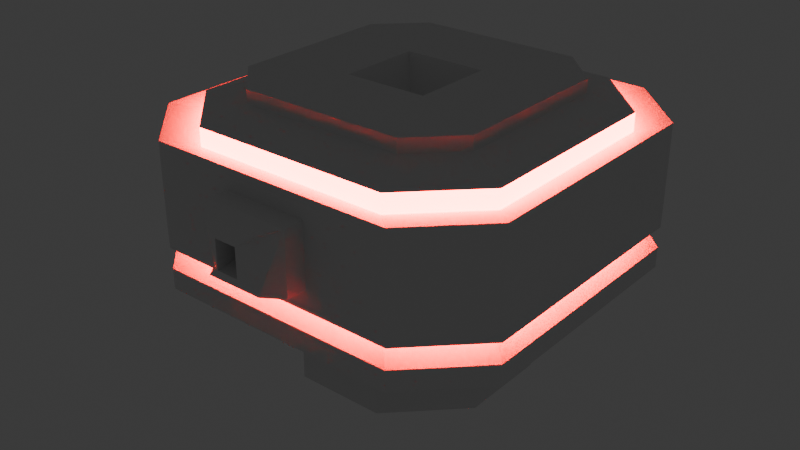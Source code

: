 # Source: collector.blend  (saved by Blender 4.0.36; exported with 4.5.12 LTS)
import bpy
from mathutils import Matrix  # noqa: F401  (used for matrix-valued properties, if any)

bpy.ops.wm.read_factory_settings(use_empty=True)
scene = bpy.context.scene
scene.name = 'Scene'

# ---- collections
col_collection = bpy.data.collections.new('Collection'); scene.collection.children.link(col_collection)

# ---- materials (node trees are filled in below, after node groups)
mat_material_001 = bpy.data.materials.new('Material.001')
mat_material_001.use_transparent_shadow = False
mat_material_002 = bpy.data.materials.new('Material.002')
mat_material_002.use_transparent_shadow = False

# ---- material node trees
mat_material_001.use_nodes = True; mat_material_001.node_tree.nodes.clear()
_N = mat_material_001.node_tree.nodes; _L = mat_material_001.node_tree.links
n0 = _N.new('ShaderNodeBsdfPrincipled'); n0.name = 'Principled BSDF'; n0.location = (10, 300)
n0.inputs[0].default_value = (0.8, 0.001961, 0.0, 1.0)
n0.inputs[3].default_value = 1.45
n0.inputs[27].default_value = (1.0, 0.0, 0.0, 1.0)
n0.inputs[28].default_value = 50.0
n1 = _N.new('ShaderNodeOutputMaterial'); n1.name = 'Material Output'; n1.location = (300, 300)
_L.new(n0.outputs[0], n1.inputs[0])
n1.is_active_output = True
mat_material_002.use_nodes = True; mat_material_002.node_tree.nodes.clear()
_N = mat_material_002.node_tree.nodes; _L = mat_material_002.node_tree.links
n0 = _N.new('ShaderNodeBsdfPrincipled'); n0.name = 'Principled BSDF'; n0.location = (10, 300)
n0.inputs[3].default_value = 1.45
n1 = _N.new('ShaderNodeOutputMaterial'); n1.name = 'Material Output'; n1.location = (300, 300)
_L.new(n0.outputs[0], n1.inputs[0])
n1.is_active_output = True

# ---- world
world_world = bpy.data.worlds.new('World'); scene.world = world_world
world_world.use_nodes = True; world_world.node_tree.nodes.clear()
_N = world_world.node_tree.nodes; _L = world_world.node_tree.links
n0 = _N.new('ShaderNodeOutputWorld'); n0.name = 'World Output'; n0.location = (300, 300)
n1 = _N.new('ShaderNodeBackground'); n1.name = 'Background'; n1.location = (10, 300)
n1.inputs[0].default_value = (0.05088, 0.05088, 0.05088, 1.0)
_L.new(n1.outputs[0], n0.inputs[0])
n0.is_active_output = True
world_world.color = (0.05088, 0.05088, 0.05088)
world_world.use_sun_shadow = False
world_world.sun_shadow_jitter_overblur = 0.0

# ---- meshes
me_plane = bpy.data.meshes.new('Plane')
me_plane.from_pydata([(-0.1425, -0.4274, 0.0), (0.1425, -0.4274, 0.0), (0.1425, 0.4274, 0.0), (-0.1425, 0.4274, 0.0), (-0.1632, -0.4896, 0.5305), (0.1632, -0.4896, 0.5305), (0.1632, 0.4896, 0.5305), (-0.1632, 0.4896, 0.5305), (0.1425, -0.4274, 0.1138), (-0.1425, -0.4274, 0.1138), (-0.1425, 0.4274, 0.1138), (0.1425, 0.4274, 0.1138), (0.2466, -0.7398, 0.1922), (-0.2466, -0.7398, 0.1922), (-0.2466, 0.7398, 0.1922), (0.2466, 0.7398, 0.1922), (0.2466, -0.7398, 0.3068), (-0.2466, -0.7398, 0.3068), (0.2466, -0.7398, 0.4215), (-0.2466, -0.7398, 0.4215), (-0.2466, 0.7398, 0.3068), (0.2466, 0.7398, 0.3068), (-0.2466, 0.7398, 0.4215), (0.2466, 0.7398, 0.4215), (-0.4274, 0.1425, 0.0), (-0.4274, -0.1425, 0.0), (0.4274, -0.1425, 0.0), (0.4274, 0.1425, 0.0), (-0.4896, 0.1632, 0.5305), (-0.4896, -0.1632, 0.5305), (0.4896, -0.1632, 0.5305), (0.4896, 0.1632, 0.5305), (-0.4274, -0.1425, 0.1138), (-0.4274, 0.1425, 0.1138), (0.4274, 0.1425, 0.1138), (0.4274, -0.1425, 0.1138), (-0.7398, -0.2466, 0.1922), (-0.7398, 0.2466, 0.1922), (0.7398, 0.2466, 0.1922), (0.7398, -0.2466, 0.1922), (-0.7398, -0.2466, 0.3068), (-0.7398, 0.2466, 0.3068), (-0.7398, -0.2466, 0.4215), (-0.7398, 0.2466, 0.4215), (0.7398, 0.1671, 0.3068), (0.7398, -0.1671, 0.3068), (0.7398, 0.1671, 0.4215), (0.7398, -0.1671, 0.4215), (-0.1632, -0.1632, 0.5305), (-0.1632, 0.1632, 0.5305), (0.1632, -0.1632, 0.5305), (0.1632, 0.1632, 0.5305), (-0.1425, 0.1425, 0.0), (-0.1425, -0.1425, 0.0), (0.1425, 0.1425, 0.0), (0.1425, -0.1425, 0.0), (0.819, 0.1671, 0.3068), (0.819, -0.1671, 0.3068), (0.819, 0.1671, 0.4215), (0.819, -0.1671, 0.4215), (0.6953, 0.03446, 0.3537), (0.8861, 0.1104, 0.3143), (0.8861, -0.1104, 0.3143), (0.6953, -0.03446, 0.3537), (0.8861, 0.1104, 0.414), (0.6953, 0.03446, 0.3746), (0.6953, -0.03446, 0.3746), (0.8861, -0.1104, 0.414), (0.908, 0.04364, 0.3377), (0.908, -0.04364, 0.3377), (0.908, -0.04364, 0.3907), (0.908, 0.04364, 0.3907), (-0.2466, -0.7398, 0.4598), (-0.1632, -0.4896, 0.5052), (0.2466, -0.7398, 0.4598), (0.1632, -0.4896, 0.5052), (0.2466, 0.7398, 0.4598), (0.1632, 0.4896, 0.5052), (-0.2466, 0.7398, 0.4598), (-0.1632, 0.4896, 0.5052), (-0.7398, 0.2466, 0.4598), (-0.4896, 0.1632, 0.5052), (-0.7398, -0.2466, 0.4598), (-0.4896, -0.1632, 0.5052), (0.7398, -0.2466, 0.4598), (0.4896, -0.1632, 0.5052), (0.7398, 0.2466, 0.4598), (0.4896, 0.1632, 0.5052), (0.2466, 0.7398, 0.2304), (0.2466, 0.7398, 0.2686), (-0.2466, 0.7398, 0.2304), (-0.2466, 0.7398, 0.2686), (-0.2466, -0.7398, 0.2304), (-0.2466, -0.7398, 0.2686), (0.2466, -0.7398, 0.2304), (0.2466, -0.7398, 0.2686), (0.7398, -0.2466, 0.2304), (0.7398, -0.2466, 0.2686), (0.7398, 0.2466, 0.2304), (0.7398, 0.2466, 0.2686), (-0.7398, 0.2466, 0.2304), (-0.7398, 0.2466, 0.2686), (-0.7398, -0.2466, 0.2304), (-0.7398, -0.2466, 0.2686), (-0.2147, -0.6442, 0.4474), (-0.2147, -0.6442, 0.4807), (0.2147, -0.6442, 0.4474), (0.2147, -0.6442, 0.4807), (0.2147, 0.6442, 0.4474), (0.2147, 0.6442, 0.4807), (-0.2147, 0.6442, 0.4474), (-0.2147, 0.6442, 0.4807), (-0.6442, 0.2147, 0.4474), (-0.6442, 0.2147, 0.4807), (-0.6442, -0.2147, 0.4474), (-0.6442, -0.2147, 0.4807), (0.6442, -0.2147, 0.4474), (0.6442, -0.2147, 0.4807), (0.6442, 0.2147, 0.4474), (0.6442, 0.2147, 0.4807), (0.2147, 0.6442, 0.2477), (0.2147, 0.6442, 0.281), (-0.2147, 0.6442, 0.2477), (-0.2147, 0.6442, 0.281), (-0.2147, -0.6442, 0.2477), (-0.2147, -0.6442, 0.281), (0.2147, -0.6442, 0.2477), (0.2147, -0.6442, 0.281), (0.6442, -0.2147, 0.2477), (0.6442, -0.2147, 0.281), (0.6442, 0.2147, 0.2477), (0.6442, 0.2147, 0.281), (-0.6442, 0.2147, 0.2477), (-0.6442, 0.2147, 0.281), (-0.6442, -0.2147, 0.2477), (-0.6442, -0.2147, 0.281), (-0.1775, -0.4274, 0.0), (-0.4274, -0.1775, 0.0), (0.4274, -0.1775, 0.0), (0.1775, -0.4274, 0.0), (-0.4274, 0.1775, 0.0), (-0.1775, 0.4274, 0.0), (0.1775, 0.4274, 0.0), (0.4274, 0.1775, 0.0), (-0.4896, -0.3253, 0.5305), (-0.3253, -0.4896, 0.5305), (0.3253, -0.4896, 0.5305), (0.4896, -0.3253, 0.5305), (-0.3253, 0.4896, 0.5305), (-0.4896, 0.3253, 0.5305), (0.4896, 0.3253, 0.5305), (0.3253, 0.4896, 0.5305), (-0.4274, 0.1766, 0.1138), (-0.1766, 0.4274, 0.1138), (0.1766, 0.4274, 0.1138), (0.4274, 0.1766, 0.1138), (0.4274, -0.1766, 0.1138), (0.1766, -0.4274, 0.1138), (-0.1766, -0.4274, 0.1138), (-0.4274, -0.1766, 0.1138), (-0.7398, 0.4881, 0.1922), (-0.4881, 0.7398, 0.1922), (0.7398, -0.4881, 0.1922), (0.4881, -0.7398, 0.1922), (0.4881, 0.7398, 0.1922), (0.7398, 0.4881, 0.1922), (-0.4881, -0.7398, 0.1922), (-0.7398, -0.4881, 0.1922), (-0.7398, 0.493, 0.3068), (-0.493, 0.7398, 0.3068), (-0.7398, 0.4932, 0.4215), (-0.4932, 0.7398, 0.4215), (0.7398, -0.493, 0.3068), (0.493, -0.7398, 0.3068), (0.7398, -0.4932, 0.4215), (0.4932, -0.7398, 0.4215), (0.7398, 0.4932, 0.4215), (0.4932, 0.7398, 0.4215), (0.7398, 0.493, 0.3068), (0.493, 0.7398, 0.3068), (-0.7398, -0.4932, 0.4215), (-0.4932, -0.7398, 0.4215), (-0.7398, -0.493, 0.3068), (-0.493, -0.7398, 0.3068), (-0.7398, 0.4918, 0.4598), (-0.4918, 0.7398, 0.4598), (-0.3248, 0.4896, 0.5052), (-0.4896, 0.3248, 0.5052), (0.7398, -0.4918, 0.4598), (0.4918, -0.7398, 0.4598), (0.3248, -0.4896, 0.5052), (0.4896, -0.3248, 0.5052), (0.4896, 0.3248, 0.5052), (0.3248, 0.4896, 0.5052), (0.4918, 0.7398, 0.4598), (0.7398, 0.4918, 0.4598), (-0.4896, -0.3248, 0.5052), (-0.3248, -0.4896, 0.5052), (-0.4918, -0.7398, 0.4598), (-0.7398, -0.4918, 0.4598), (0.7398, 0.4913, 0.2686), (0.4913, 0.7398, 0.2686), (0.4879, 0.7398, 0.2304), (0.7398, 0.4879, 0.2304), (-0.7398, -0.4913, 0.2686), (-0.4913, -0.7398, 0.2686), (-0.4879, -0.7398, 0.2304), (-0.7398, -0.4879, 0.2304), (-0.4879, 0.7398, 0.2304), (-0.7398, 0.4879, 0.2304), (-0.4913, 0.7398, 0.2686), (-0.7398, 0.4913, 0.2686), (0.7398, -0.4879, 0.2304), (0.4879, -0.7398, 0.2304), (0.4913, -0.7398, 0.2686), (0.7398, -0.4913, 0.2686), (-0.6442, 0.3947, 0.4474), (-0.3947, 0.6442, 0.4474), (-0.3945, 0.6442, 0.4807), (-0.6442, 0.3945, 0.4807), (0.3947, -0.6442, 0.4474), (0.6442, -0.3947, 0.4474), (0.6442, -0.3945, 0.4807), (0.3945, -0.6442, 0.4807), (0.6442, 0.3945, 0.4807), (0.3945, 0.6442, 0.4807), (0.3947, 0.6442, 0.4474), (0.6442, 0.3947, 0.4474), (-0.3945, -0.6442, 0.4807), (-0.6442, -0.3945, 0.4807), (-0.6442, -0.3947, 0.4474), (-0.3947, -0.6442, 0.4474), (0.6442, 0.3935, 0.281), (0.3935, 0.6442, 0.281), (0.3928, 0.6442, 0.2477), (0.6442, 0.3928, 0.2477), (-0.3935, -0.6442, 0.281), (-0.6442, -0.3935, 0.281), (-0.6442, -0.3928, 0.2477), (-0.3928, -0.6442, 0.2477), (-0.6442, 0.3928, 0.2477), (-0.3928, 0.6442, 0.2477), (-0.3935, 0.6442, 0.281), (-0.6442, 0.3935, 0.281), (0.3928, -0.6442, 0.2477), (0.6442, -0.3928, 0.2477), (0.6442, -0.3935, 0.281), (0.3935, -0.6442, 0.281), (-0.1017, -0.1017, 0.4564), (-0.1017, 0.1017, 0.4564), (0.1017, -0.1017, 0.4564), (0.1017, 0.1017, 0.4564), (-0.1632, -0.1632, 0.5305), (-0.1632, 0.1632, 0.5305), (0.1632, -0.1632, 0.5305), (0.1632, 0.1632, 0.5305)], [], [(144, 145, 4, 48, 29), (193, 77, 6, 151), (187, 81, 28, 149), (191, 85, 30, 147), (51, 31, 150, 151, 6), (5, 146, 147, 30, 50), (136, 0, 9, 158), (142, 2, 11, 154), (138, 26, 35, 156), (140, 24, 33, 152), (160, 37, 100, 209), (156, 35, 39, 162), (158, 9, 13, 166), (154, 11, 15, 164), (184, 80, 112, 216), (205, 93, 17, 183), (42, 180, 199, 82), (201, 89, 21, 179), (174, 47, 84, 188), (172, 45, 47, 174), (170, 43, 80, 184), (168, 41, 43, 170), (177, 23, 76, 194), (21, 20, 22, 23), (99, 200, 178, 44), (89, 91, 20, 21), (181, 19, 72, 198), (17, 16, 18, 19), (103, 204, 182, 40), (93, 95, 16, 17), (34, 155, 165, 38), (11, 10, 14, 15), (32, 159, 167, 36), (9, 8, 12, 13), (54, 2, 142, 143, 27), (2, 3, 10, 11), (1, 55, 26, 138, 139), (0, 1, 8, 9), (83, 196, 144, 29), (73, 75, 5, 4), (152, 33, 37, 160), (77, 79, 7, 6), (79, 186, 148, 7), (49, 51, 6, 7), (3, 141, 153, 10), (52, 3, 2, 54), (0, 53, 55, 1), (53, 52, 54, 55), (25, 137, 159, 32), (25, 24, 52, 53), (4, 5, 50, 48), (50, 51, 255, 254), (197, 73, 4, 145), (29, 48, 49, 28), (95, 214, 173, 16), (46, 47, 59, 58), (16, 173, 175, 18), (97, 99, 44, 45), (91, 210, 169, 20), (41, 40, 42, 43), (20, 169, 171, 22), (101, 103, 40, 41), (8, 157, 163, 12), (35, 34, 38, 39), (10, 153, 161, 14), (33, 32, 36, 37), (24, 140, 141, 3, 52), (26, 27, 34, 35), (27, 143, 155, 34), (24, 25, 32, 33), (87, 192, 150, 31), (81, 83, 29, 28), (28, 49, 7, 148, 149), (85, 87, 31, 30), (75, 190, 146, 5), (50, 30, 31, 51), (1, 139, 157, 8), (55, 54, 27, 26), (59, 57, 62, 69, 70, 67), (45, 44, 56, 57), (44, 46, 58, 56), (47, 45, 57, 59), (56, 58, 64, 71, 68, 61), (58, 59, 67, 64), (63, 60, 65, 66), (68, 69, 62, 61), (64, 67, 70, 71), (57, 56, 61, 62), (60, 63, 69, 68), (66, 65, 71, 70), (63, 66, 70, 69), (65, 60, 68, 71), (47, 46, 86, 84), (93, 205, 236, 125), (18, 175, 189, 74), (82, 199, 230, 114), (43, 42, 82, 80), (94, 213, 244, 126), (22, 171, 185, 78), (84, 86, 118, 116), (23, 22, 78, 76), (110, 217, 218, 111), (44, 178, 176, 46), (75, 73, 105, 107), (19, 18, 74, 72), (99, 97, 129, 131), (40, 182, 180, 42), (97, 215, 246, 129), (183, 17, 19, 181), (72, 74, 106, 104), (179, 21, 23, 177), (96, 98, 130, 128), (46, 176, 195, 86), (212, 96, 128, 245), (215, 97, 45, 172), (86, 195, 227, 118), (37, 36, 102, 100), (210, 91, 123, 242), (14, 161, 208, 90), (101, 211, 243, 133), (39, 38, 98, 96), (73, 197, 228, 105), (12, 163, 213, 94), (90, 208, 241, 122), (13, 12, 94, 92), (188, 84, 116, 221), (211, 101, 41, 168), (202, 88, 120, 234), (15, 14, 90, 88), (79, 77, 109, 111), (36, 167, 207, 102), (103, 101, 133, 135), (162, 39, 96, 212), (81, 187, 219, 113), (38, 165, 203, 98), (98, 203, 235, 130), (164, 15, 88, 202), (76, 78, 110, 108), (166, 13, 92, 206), (100, 102, 134, 132), (116, 118, 119, 117), (118, 227, 224, 119), (112, 114, 115, 113), (106, 220, 223, 107), (108, 110, 111, 109), (114, 230, 229, 115), (104, 106, 107, 105), (130, 235, 232, 131), (231, 104, 105, 228), (226, 108, 109, 225), (221, 116, 117, 222), (216, 112, 113, 219), (132, 134, 135, 133), (126, 244, 247, 127), (128, 130, 131, 129), (124, 126, 127, 125), (122, 241, 242, 123), (120, 122, 123, 121), (134, 238, 237, 135), (240, 132, 133, 243), (245, 128, 129, 246), (234, 120, 121, 233), (239, 124, 125, 236), (87, 85, 117, 119), (214, 95, 127, 247), (196, 83, 115, 229), (89, 201, 233, 121), (74, 189, 220, 106), (92, 94, 126, 124), (200, 99, 131, 232), (209, 100, 132, 240), (190, 75, 107, 223), (95, 93, 125, 127), (198, 72, 104, 231), (206, 92, 124, 239), (80, 82, 114, 112), (102, 207, 238, 134), (194, 76, 108, 226), (83, 81, 113, 115), (204, 103, 135, 237), (77, 193, 225, 109), (78, 185, 217, 110), (88, 90, 122, 120), (85, 191, 222, 117), (186, 79, 111, 218), (91, 89, 121, 123), (192, 87, 119, 224), (187, 149, 148, 186), (155, 143, 142, 154), (191, 147, 146, 190), (159, 137, 136, 158), (140, 152, 153, 141), (165, 155, 154, 164), (138, 156, 157, 139), (167, 159, 158, 166), (152, 160, 161, 153), (156, 162, 163, 157), (203, 165, 164, 202), (207, 167, 166, 206), (211, 168, 169, 210), (168, 170, 171, 169), (215, 172, 173, 214), (172, 174, 175, 173), (195, 176, 177, 194), (176, 178, 179, 177), (199, 180, 181, 198), (180, 182, 183, 181), (170, 184, 185, 171), (174, 188, 189, 175), (150, 192, 193, 151), (144, 196, 197, 145), (192, 224, 225, 193), (210, 242, 243, 211), (227, 195, 194, 226), (241, 208, 209, 240), (219, 187, 186, 218), (178, 200, 201, 179), (200, 232, 233, 201), (182, 204, 205, 183), (160, 209, 208, 161), (162, 212, 213, 163), (184, 216, 217, 185), (235, 203, 202, 234), (216, 219, 218, 217), (221, 222, 223, 220), (224, 227, 226, 225), (229, 230, 231, 228), (232, 235, 234, 233), (237, 238, 239, 236), (240, 243, 242, 241), (245, 246, 247, 244), (212, 245, 244, 213), (246, 215, 214, 247), (230, 199, 198, 231), (196, 229, 228, 197), (220, 189, 188, 221), (206, 239, 238, 207), (190, 223, 222, 191), (236, 205, 204, 237), (136, 137, 25, 53, 0), (248, 250, 251, 249), (49, 48, 252, 253), (48, 50, 254, 252), (51, 49, 253, 255), (248, 249, 253, 252), (251, 250, 254, 255), (250, 248, 252, 254), (249, 251, 255, 253)])
me_plane.polygons.foreach_set('material_index', [1, 1, 1, 1, 1, 1, 1, 1, 1, 1, 1, 1, 1, 1, 1, 1, 1, 1, 1, 1, 1, 1, 1, 1, 1, 1, 1, 1, 1, 1, 1, 1, 1, 1, 1, 1, 1, 1, 1, 1, 1, 1, 1, 1, 1, 1, 1, 1, 1, 1, 1, 1, 1, 1, 1, 1, 1, 1, 1, 1, 1, 1, 1, 1, 1, 1, 1, 1, 1, 1, 1, 1, 1, 1, 1, 1, 1, 1, 1, 1, 1, 1, 1, 1, 1, 1, 1, 1, 1, 1, 1, 1, 1, 1, 1, 1, 1, 1, 1, 1, 1, 0, 1, 1, 1, 1, 1, 1, 1, 1, 1, 1, 1, 1, 1, 1, 1, 1, 1, 1, 1, 1, 1, 1, 1, 1, 1, 1, 1, 1, 1, 1, 1, 1, 1, 1, 1, 1, 1, 1, 0, 0, 0, 0, 0, 0, 0, 0, 0, 0, 0, 0, 0, 0, 0, 0, 0, 0, 0, 0, 0, 0, 0, 1, 1, 1, 1, 1, 1, 1, 1, 1, 1, 1, 1, 1, 1, 1, 1, 1, 1, 1, 1, 1, 1, 1, 1, 1, 1, 1, 1, 1, 1, 1, 1, 1, 1, 1, 1, 1, 1, 1, 1, 1, 1, 1, 1, 1, 1, 1, 1, 1, 1, 1, 1, 1, 1, 1, 1, 1, 1, 1, 1, 0, 0, 0, 0, 0, 0, 0, 0, 1, 1, 1, 1, 1, 1, 1, 1, 1, 1, 1, 1, 1, 1, 1, 1, 1])
_uv = me_plane.uv_layers.new(name='UVMap')
_uv.uv.foreach_set('vector', [0.0, 0.1678, 0.1678, 0.0, 0.3333, 0.0, 0.3333, 0.3333, 0.0, 0.3333, 0.8316, 1.0, 0.6667, 1.0, 0.6667, 1.0, 0.8322, 1.0, 0.0, 0.8316, 0.0, 0.6667, 0.0, 0.6667, 0.0, 0.8322, 1.0, 0.1684, 1.0, 0.3333, 1.0, 0.3333, 1.0, 0.1678, 0.6667, 0.6667, 1.0, 0.6667, 1.0, 0.8322, 0.8322, 1.0, 0.6667, 1.0, 0.6667, 0.0, 0.8322, 0.0, 1.0, 0.1678, 1.0, 0.3333, 0.6667, 0.3333, 0.2923, 0.0, 0.3333, 0.0, 0.3333, 0.0, 0.2934, 0.0, 0.7077, 1.0, 0.6667, 1.0, 0.6667, 1.0, 0.7066, 1.0, 1.0, 0.2923, 1.0, 0.3333, 1.0, 0.3333, 1.0, 0.2934, 0.0, 0.7077, 0.0, 0.6667, 0.0, 0.6667, 0.0, 0.7066, 0.0, 0.8299, 0.0, 0.6667, 0.0, 0.6667, 0.0, 0.8298, 1.0, 0.2934, 1.0, 0.3333, 1.0, 0.3333, 1.0, 0.1701, 0.2934, 0.0, 0.3333, 0.0, 0.3333, 0.0, 0.1701, 0.0, 0.7066, 1.0, 0.6667, 1.0, 0.6667, 1.0, 0.8299, 1.0, 0.0, 0.8324, 0.0, 0.6667, 0.0, 0.6667, 0.0, 0.8064, 0.1679, 0.0, 0.3333, 0.0, 0.3333, 0.0, 0.1668, 0.0, 0.0, 0.3333, 0.0, 0.1667, 0.0, 0.1676, 0.0, 0.3333, 0.8321, 1.0, 0.6667, 1.0, 0.6667, 1.0, 0.8332, 1.0, 1.0, 0.1667, 1.0, 0.3333, 1.0, 0.3333, 1.0, 0.1676, 1.0, 0.1668, 1.0, 0.3333, 1.0, 0.3333, 1.0, 0.1667, 0.0, 0.8333, 0.0, 0.6667, 0.0, 0.6667, 0.0, 0.8324, 0.0, 0.8332, 0.0, 0.6667, 0.0, 0.6667, 0.0, 0.8333, 0.8333, 1.0, 0.6667, 1.0, 0.6667, 1.0, 0.8324, 1.0, 0.6667, 1.0, 0.3333, 1.0, 0.3333, 1.0, 0.6667, 1.0, 1.0, 0.6667, 1.0, 0.8321, 1.0, 0.8332, 1.0, 0.6667, 0.6667, 1.0, 0.3333, 1.0, 0.3333, 1.0, 0.6667, 1.0, 0.1667, 0.0, 0.3333, 0.0, 0.3333, 0.0, 0.1676, 0.0, 0.3333, 0.0, 0.6667, 0.0, 0.6667, 0.0, 0.3333, 0.0, 0.0, 0.3333, 0.0, 0.1679, 0.0, 0.1668, 0.0, 0.3333, 0.3333, 0.0, 0.6667, 0.0, 0.6667, 0.0, 0.3333, 0.0, 1.0, 0.6667, 1.0, 0.7066, 1.0, 0.8299, 1.0, 0.6667, 0.6667, 1.0, 0.3333, 1.0, 0.3333, 1.0, 0.6667, 1.0, 0.0, 0.3333, 0.0, 0.2934, 0.0, 0.1701, 0.0, 0.3333, 0.3333, 0.0, 0.6667, 0.0, 0.6667, 0.0, 0.3333, 0.0, 0.6667, 0.6667, 0.6667, 1.0, 0.7077, 1.0, 1.0, 0.7077, 1.0, 0.6667, 0.6667, 1.0, 0.3333, 1.0, 0.3333, 1.0, 0.6667, 1.0, 0.6667, 0.0, 0.6667, 0.3333, 1.0, 0.3333, 1.0, 0.2923, 0.7077, 0.0, 0.3333, 0.0, 0.6667, 0.0, 0.6667, 0.0, 0.3333, 0.0, 0.0, 0.3333, 0.0, 0.1684, 0.0, 0.1678, 0.0, 0.3333, 0.3333, 0.0, 0.6667, 0.0, 0.6667, 0.0, 0.3333, 0.0, 0.0, 0.7066, 0.0, 0.6667, 0.0, 0.6667, 0.0, 0.8299, 0.6667, 1.0, 0.3333, 1.0, 0.3333, 1.0, 0.6667, 1.0, 0.3333, 1.0, 0.1684, 1.0, 0.1678, 1.0, 0.3333, 1.0, 0.3333, 0.6667, 0.6667, 0.6667, 0.6667, 1.0, 0.3333, 1.0, 0.3333, 1.0, 0.2923, 1.0, 0.2934, 1.0, 0.3333, 1.0, 0.3333, 0.6667, 0.3333, 1.0, 0.6667, 1.0, 0.6667, 0.6667, 0.3333, 0.0, 0.3333, 0.3333, 0.6667, 0.3333, 0.6667, 0.0, 0.3333, 0.3333, 0.3333, 0.6667, 0.6667, 0.6667, 0.6667, 0.3333, 0.0, 0.3333, 0.0, 0.2923, 0.0, 0.2934, 0.0, 0.3333, 0.0, 0.3333, 0.0, 0.6667, 0.3333, 0.6667, 0.3333, 0.3333, 0.3333, 0.0, 0.6667, 0.0, 0.6667, 0.3333, 0.3333, 0.3333, 0.6667, 0.3333, 0.6667, 0.6667, 0.6667, 0.6667, 0.6667, 0.3333, 0.1684, 0.0, 0.3333, 0.0, 0.3333, 0.0, 0.1678, 0.0, 0.0, 0.3333, 0.3333, 0.3333, 0.3333, 0.6667, 0.0, 0.6667, 0.6667, 0.0, 0.8321, 0.0, 0.8332, 0.0, 0.6667, 0.0, 1.0, 0.6667, 1.0, 0.3333, 1.0, 0.3333, 1.0, 0.6667, 0.6667, 0.0, 0.8332, 0.0, 0.8333, 0.0, 0.6667, 0.0, 1.0, 0.3333, 1.0, 0.6667, 1.0, 0.6667, 1.0, 0.3333, 0.3333, 1.0, 0.1679, 1.0, 0.1668, 1.0, 0.3333, 1.0, 0.0, 0.6667, 0.0, 0.3333, 0.0, 0.3333, 0.0, 0.6667, 0.3333, 1.0, 0.1668, 1.0, 0.1667, 1.0, 0.3333, 1.0, 0.0, 0.6667, 0.0, 0.3333, 0.0, 0.3333, 0.0, 0.6667, 0.6667, 0.0, 0.7066, 0.0, 0.8299, 0.0, 0.6667, 0.0, 1.0, 0.3333, 1.0, 0.6667, 1.0, 0.6667, 1.0, 0.3333, 0.3333, 1.0, 0.2934, 1.0, 0.1701, 1.0, 0.3333, 1.0, 0.0, 0.6667, 0.0, 0.3333, 0.0, 0.3333, 0.0, 0.6667, 0.0, 0.6667, 0.0, 0.7077, 0.2923, 1.0, 0.3333, 1.0, 0.3333, 0.6667, 1.0, 0.3333, 1.0, 0.6667, 1.0, 0.6667, 1.0, 0.3333, 1.0, 0.6667, 1.0, 0.7077, 1.0, 0.7066, 1.0, 0.6667, 0.0, 0.6667, 0.0, 0.3333, 0.0, 0.3333, 0.0, 0.6667, 1.0, 0.6667, 1.0, 0.8316, 1.0, 0.8322, 1.0, 0.6667, 0.0, 0.6667, 0.0, 0.3333, 0.0, 0.3333, 0.0, 0.6667, 0.0, 0.6667, 0.3333, 0.6667, 0.3333, 1.0, 0.1678, 1.0, 0.0, 0.8322, 1.0, 0.3333, 1.0, 0.6667, 1.0, 0.6667, 1.0, 0.3333, 0.6667, 0.0, 0.8316, 0.0, 0.8322, 0.0, 0.6667, 0.0, 0.6667, 0.3333, 1.0, 0.3333, 1.0, 0.6667, 0.6667, 0.6667, 0.6667, 0.0, 0.7077, 0.0, 0.7066, 0.0, 0.6667, 0.0, 0.6667, 0.3333, 0.6667, 0.6667, 1.0, 0.6667, 1.0, 0.3333, 1.0, 0.3333, 1.0, 0.3333, 1.0, 0.3333, 1.0, 0.3333, 1.0, 0.3333, 1.0, 0.3333, 1.0, 0.3333, 1.0, 0.6667, 1.0, 0.6667, 1.0, 0.3333, 1.0, 0.6667, 1.0, 0.6667, 1.0, 0.6667, 1.0, 0.6667, 1.0, 0.3333, 1.0, 0.3333, 1.0, 0.3333, 1.0, 0.3333, 1.0, 0.6667, 1.0, 0.6667, 1.0, 0.6667, 1.0, 0.6667, 1.0, 0.6667, 1.0, 0.6667, 1.0, 0.6667, 1.0, 0.3333, 1.0, 0.3333, 1.0, 0.6667, 1.0, 0.3588, 1.0, 0.6412, 1.0, 0.6412, 1.0, 0.3588, 1.0, 0.6667, 1.0, 0.3333, 1.0, 0.3333, 1.0, 0.6667, 1.0, 0.6667, 1.0, 0.3333, 1.0, 0.3333, 1.0, 0.6667, 1.0, 0.3333, 1.0, 0.6667, 1.0, 0.6667, 1.0, 0.3333, 1.0, 0.6412, 1.0, 0.3588, 1.0, 0.3333, 1.0, 0.6667, 1.0, 0.3588, 1.0, 0.6412, 1.0, 0.6667, 1.0, 0.3333, 1.0, 0.3588, 1.0, 0.3588, 1.0, 0.3333, 1.0, 0.3333, 1.0, 0.6412, 1.0, 0.6412, 1.0, 0.6667, 1.0, 0.6667, 1.0, 0.3333, 1.0, 0.6667, 1.0, 0.6667, 1.0, 0.3333, 0.3333, 0.0, 0.1679, 0.0, 0.1946, 0.0, 0.3333, 0.0, 0.6667, 0.0, 0.8333, 0.0, 0.8324, 0.0, 0.6667, 0.0, 0.0, 0.3333, 0.0, 0.1676, 0.0, 0.1936, 0.0, 0.3333, 0.0, 0.6667, 0.0, 0.3333, 0.0, 0.3333, 0.0, 0.6667, 0.6667, 0.0, 0.8298, 0.0, 0.8049, 0.0, 0.6667, 0.0, 0.3333, 1.0, 0.1667, 1.0, 0.1676, 1.0, 0.3333, 1.0, 1.0, 0.3333, 1.0, 0.6667, 1.0, 0.6667, 1.0, 0.3333, 0.6667, 1.0, 0.3333, 1.0, 0.3333, 1.0, 0.6667, 1.0, 0.3333, 1.0, 0.1936, 1.0, 0.1938, 1.0, 0.3333, 1.0, 1.0, 0.6667, 1.0, 0.8332, 1.0, 0.8333, 1.0, 0.6667, 0.6667, 0.0, 0.3333, 0.0, 0.3333, 0.0, 0.6667, 0.0, 0.3333, 0.0, 0.6667, 0.0, 0.6667, 0.0, 0.3333, 0.0, 1.0, 0.6667, 1.0, 0.3333, 1.0, 0.3333, 1.0, 0.6667, 0.0, 0.3333, 0.0, 0.1668, 0.0, 0.1667, 0.0, 0.3333, 1.0, 0.3333, 1.0, 0.1679, 1.0, 0.1946, 1.0, 0.3333, 0.1668, 0.0, 0.3333, 0.0, 0.3333, 0.0, 0.1667, 0.0, 0.3333, 0.0, 0.6667, 0.0, 0.6667, 0.0, 0.3333, 0.0, 0.8332, 1.0, 0.6667, 1.0, 0.6667, 1.0, 0.8333, 1.0, 1.0, 0.3333, 1.0, 0.6667, 1.0, 0.6667, 1.0, 0.3333, 1.0, 0.6667, 1.0, 0.8333, 1.0, 0.8324, 1.0, 0.6667, 1.0, 0.1702, 1.0, 0.3333, 1.0, 0.3333, 1.0, 0.1951, 1.0, 0.1679, 1.0, 0.3333, 1.0, 0.3333, 1.0, 0.1668, 1.0, 0.6667, 1.0, 0.8324, 1.0, 0.8064, 1.0, 0.6667, 0.0, 0.6667, 0.0, 0.3333, 0.0, 0.3333, 0.0, 0.6667, 0.1679, 1.0, 0.3333, 1.0, 0.3333, 1.0, 0.1946, 1.0, 0.3333, 1.0, 0.1701, 1.0, 0.1702, 1.0, 0.3333, 1.0, 0.0, 0.6667, 0.0, 0.8321, 0.0, 0.8054, 0.0, 0.6667, 1.0, 0.3333, 1.0, 0.6667, 1.0, 0.6667, 1.0, 0.3333, 0.3333, 0.0, 0.1684, 0.0, 0.1938, 0.0, 0.3333, 0.0, 0.6667, 0.0, 0.8299, 0.0, 0.8298, 0.0, 0.6667, 0.0, 0.3333, 1.0, 0.1702, 1.0, 0.1951, 1.0, 0.3333, 1.0, 0.3333, 0.0, 0.6667, 0.0, 0.6667, 0.0, 0.3333, 0.0, 1.0, 0.1676, 1.0, 0.3333, 1.0, 0.3333, 1.0, 0.1936, 0.0, 0.8321, 0.0, 0.6667, 0.0, 0.6667, 0.0, 0.8332, 0.8298, 1.0, 0.6667, 1.0, 0.6667, 1.0, 0.8049, 1.0, 0.6667, 1.0, 0.3333, 1.0, 0.3333, 1.0, 0.6667, 1.0, 0.3333, 1.0, 0.6667, 1.0, 0.6667, 1.0, 0.3333, 1.0, 0.0, 0.3333, 0.0, 0.1701, 0.0, 0.1702, 0.0, 0.3333, 0.0, 0.3333, 0.0, 0.6667, 0.0, 0.6667, 0.0, 0.3333, 1.0, 0.1701, 1.0, 0.3333, 1.0, 0.3333, 1.0, 0.1702, 0.0, 0.6667, 0.0, 0.8316, 0.0, 0.8062, 0.0, 0.6667, 1.0, 0.6667, 1.0, 0.8299, 1.0, 0.8298, 1.0, 0.6667, 1.0, 0.6667, 1.0, 0.8298, 1.0, 0.8049, 1.0, 0.6667, 0.8299, 1.0, 0.6667, 1.0, 0.6667, 1.0, 0.8298, 1.0, 0.6667, 1.0, 0.3333, 1.0, 0.3333, 1.0, 0.6667, 1.0, 0.1701, 0.0, 0.3333, 0.0, 0.3333, 0.0, 0.1702, 0.0, 0.0, 0.6667, 0.0, 0.3333, 0.0, 0.3333, 0.0, 0.6667, 1.0, 0.3333, 1.0, 0.6667, 1.0, 0.6667, 1.0, 0.3333, 1.0, 0.6667, 1.0, 0.8064, 1.0, 0.8062, 1.0, 0.6667, 0.0, 0.6667, 0.0, 0.3333, 0.0, 0.3333, 0.0, 0.6667, 0.6667, 0.0, 0.8064, 0.0, 0.8062, 0.0, 0.6667, 0.0, 0.6667, 1.0, 0.3333, 1.0, 0.3333, 1.0, 0.6667, 1.0, 0.0, 0.3333, 0.0, 0.1936, 0.0, 0.1938, 0.0, 0.3333, 0.3333, 0.0, 0.6667, 0.0, 0.6667, 0.0, 0.3333, 0.0, 1.0, 0.6667, 1.0, 0.8049, 1.0, 0.8054, 1.0, 0.6667, 0.1936, 0.0, 0.3333, 0.0, 0.3333, 0.0, 0.1938, 0.0, 0.8064, 1.0, 0.6667, 1.0, 0.6667, 1.0, 0.8062, 1.0, 1.0, 0.1936, 1.0, 0.3333, 1.0, 0.3333, 1.0, 0.1938, 0.0, 0.8064, 0.0, 0.6667, 0.0, 0.6667, 0.0, 0.8062, 0.0, 0.6667, 0.0, 0.3333, 0.0, 0.3333, 0.0, 0.6667, 0.6667, 0.0, 0.8049, 0.0, 0.8054, 0.0, 0.6667, 0.0, 1.0, 0.3333, 1.0, 0.6667, 1.0, 0.6667, 1.0, 0.3333, 0.3333, 0.0, 0.6667, 0.0, 0.6667, 0.0, 0.3333, 0.0, 0.3333, 1.0, 0.1951, 1.0, 0.1946, 1.0, 0.3333, 1.0, 0.6667, 1.0, 0.3333, 1.0, 0.3333, 1.0, 0.6667, 1.0, 0.0, 0.3333, 0.0, 0.1951, 0.0, 0.1946, 0.0, 0.3333, 0.0, 0.8049, 0.0, 0.6667, 0.0, 0.6667, 0.0, 0.8054, 1.0, 0.1951, 1.0, 0.3333, 1.0, 0.3333, 1.0, 0.1946, 0.8049, 1.0, 0.6667, 1.0, 0.6667, 1.0, 0.8054, 1.0, 0.1951, 0.0, 0.3333, 0.0, 0.3333, 0.0, 0.1946, 0.0, 1.0, 0.6667, 1.0, 0.3333, 1.0, 0.3333, 1.0, 0.6667, 0.8321, 0.0, 0.6667, 0.0, 0.6667, 0.0, 0.8054, 0.0, 0.0, 0.1684, 0.0, 0.3333, 0.0, 0.3333, 0.0, 0.1938, 0.6667, 1.0, 0.8321, 1.0, 0.8054, 1.0, 0.6667, 1.0, 0.6667, 0.0, 0.8324, 0.0, 0.8064, 0.0, 0.6667, 0.0, 0.3333, 0.0, 0.6667, 0.0, 0.6667, 0.0, 0.3333, 0.0, 1.0, 0.8321, 1.0, 0.6667, 1.0, 0.6667, 1.0, 0.8054, 0.0, 0.8298, 0.0, 0.6667, 0.0, 0.6667, 0.0, 0.8049, 0.8316, 0.0, 0.6667, 0.0, 0.6667, 0.0, 0.8062, 0.0, 0.6667, 0.0, 0.3333, 0.0, 0.3333, 0.0, 0.6667, 0.0, 0.1676, 0.0, 0.3333, 0.0, 0.3333, 0.0, 0.1936, 0.0, 0.1702, 0.0, 0.3333, 0.0, 0.3333, 0.0, 0.1951, 0.0, 0.0, 0.6667, 0.0, 0.3333, 0.0, 0.3333, 0.0, 0.6667, 0.0, 0.3333, 0.0, 0.1702, 0.0, 0.1951, 0.0, 0.3333, 0.8324, 1.0, 0.6667, 1.0, 0.6667, 1.0, 0.8064, 1.0, 0.0, 0.3333, 0.0, 0.6667, 0.0, 0.6667, 0.0, 0.3333, 0.0, 0.1679, 0.0, 0.3333, 0.0, 0.3333, 0.0, 0.1946, 0.6667, 1.0, 0.8316, 1.0, 0.8062, 1.0, 0.6667, 1.0, 0.3333, 1.0, 0.1676, 1.0, 0.1936, 1.0, 0.3333, 1.0, 0.6667, 1.0, 0.3333, 1.0, 0.3333, 1.0, 0.6667, 1.0, 1.0, 0.3333, 1.0, 0.1684, 1.0, 0.1938, 1.0, 0.3333, 0.1684, 1.0, 0.3333, 1.0, 0.3333, 1.0, 0.1938, 1.0, 0.3333, 1.0, 0.6667, 1.0, 0.6667, 1.0, 0.3333, 1.0, 1.0, 0.8316, 1.0, 0.6667, 1.0, 0.6667, 1.0, 0.8062, 0.0, 0.8316, 0.0, 0.8322, 0.1678, 1.0, 0.1684, 1.0, 1.0, 0.7066, 1.0, 0.7077, 0.7077, 1.0, 0.7066, 1.0, 1.0, 0.1684, 1.0, 0.1678, 0.8322, 0.0, 0.8316, 0.0, 0.0, 0.2934, 0.0, 0.2923, 0.2923, 0.0, 0.2934, 0.0, 0.0, 0.7077, 0.0, 0.7066, 0.2934, 1.0, 0.2923, 1.0, 1.0, 0.8299, 1.0, 0.7066, 0.7066, 1.0, 0.8299, 1.0, 1.0, 0.2923, 1.0, 0.2934, 0.7066, 0.0, 0.7077, 0.0, 0.0, 0.1701, 0.0, 0.2934, 0.2934, 0.0, 0.1701, 0.0, 0.0, 0.7066, 0.0, 0.8299, 0.1701, 1.0, 0.2934, 1.0, 1.0, 0.2934, 1.0, 0.1701, 0.8299, 0.0, 0.7066, 0.0, 1.0, 0.8298, 1.0, 0.8299, 0.8299, 1.0, 0.8298, 1.0, 0.0, 0.1702, 0.0, 0.1701, 0.1701, 0.0, 0.1702, 0.0, 0.0, 0.8321, 0.0, 0.8332, 0.1668, 1.0, 0.1679, 1.0, 0.0, 0.8332, 0.0, 0.8333, 0.1667, 1.0, 0.1668, 1.0, 1.0, 0.1679, 1.0, 0.1668, 0.8332, 0.0, 0.8321, 0.0, 1.0, 0.1668, 1.0, 0.1667, 0.8333, 0.0, 0.8332, 0.0, 1.0, 0.8324, 1.0, 0.8333, 0.8333, 1.0, 0.8324, 1.0, 1.0, 0.8333, 1.0, 0.8332, 0.8332, 1.0, 0.8333, 1.0, 0.0, 0.1676, 0.0, 0.1667, 0.1667, 0.0, 0.1676, 0.0, 0.0, 0.1667, 0.0, 0.1668, 0.1668, 0.0, 0.1667, 0.0, 0.0, 0.8333, 0.0, 0.8324, 0.1676, 1.0, 0.1667, 1.0, 1.0, 0.1667, 1.0, 0.1676, 0.8324, 0.0, 0.8333, 0.0, 1.0, 0.8322, 1.0, 0.8316, 0.8316, 1.0, 0.8322, 1.0, 0.0, 0.1678, 0.0, 0.1684, 0.1684, 0.0, 0.1678, 0.0, 1.0, 0.8316, 1.0, 0.8062, 0.8062, 1.0, 0.8316, 1.0, 0.1679, 1.0, 0.1946, 1.0, 0.0, 0.8054, 0.0, 0.8321, 1.0, 0.8064, 1.0, 0.8324, 0.8324, 1.0, 0.8064, 1.0, 0.1951, 1.0, 0.1702, 1.0, 0.0, 0.8298, 0.0, 0.8049, 0.0, 0.8062, 0.0, 0.8316, 0.1684, 1.0, 0.1938, 1.0, 1.0, 0.8332, 1.0, 0.8321, 0.8321, 1.0, 0.8332, 1.0, 1.0, 0.8321, 1.0, 0.8054, 0.8054, 1.0, 0.8321, 1.0, 0.0, 0.1668, 0.0, 0.1679, 0.1679, 0.0, 0.1668, 0.0, 0.0, 0.8299, 0.0, 0.8298, 0.1702, 1.0, 0.1701, 1.0, 1.0, 0.1701, 1.0, 0.1702, 0.8298, 0.0, 0.8299, 0.0, 0.0, 0.8324, 0.0, 0.8064, 0.1936, 1.0, 0.1676, 1.0, 1.0, 0.8049, 1.0, 0.8298, 0.8298, 1.0, 0.8049, 1.0, 0.0, 0.8064, 0.0, 0.8062, 0.1938, 1.0, 0.1936, 1.0, 1.0, 0.1936, 1.0, 0.1938, 0.8062, 0.0, 0.8064, 0.0, 1.0, 0.8062, 1.0, 0.8064, 0.8064, 1.0, 0.8062, 1.0, 0.0, 0.1938, 0.0, 0.1936, 0.1936, 0.0, 0.1938, 0.0, 1.0, 0.8054, 1.0, 0.8049, 0.8049, 1.0, 0.8054, 1.0, 0.0, 0.1946, 0.0, 0.1951, 0.1951, 0.0, 0.1946, 0.0, 0.0, 0.8049, 0.0, 0.8054, 0.1946, 1.0, 0.1951, 1.0, 1.0, 0.1951, 1.0, 0.1946, 0.8054, 0.0, 0.8049, 0.0, 1.0, 0.1702, 1.0, 0.1951, 0.8049, 0.0, 0.8298, 0.0, 1.0, 0.1946, 1.0, 0.1679, 0.8321, 0.0, 0.8054, 0.0, 0.0, 0.1936, 0.0, 0.1676, 0.1676, 0.0, 0.1936, 0.0, 0.0, 0.1684, 0.0, 0.1938, 0.1938, 0.0, 0.1684, 0.0, 0.8064, 0.0, 0.8324, 0.0, 1.0, 0.1676, 1.0, 0.1936, 0.1702, 0.0, 0.1951, 0.0, 0.0, 0.1951, 0.0, 0.1702, 0.8316, 0.0, 0.8062, 0.0, 1.0, 0.1938, 1.0, 0.1684, 0.1946, 0.0, 0.1679, 0.0, 0.0, 0.1679, 0.0, 0.1946, 0.2923, 0.0, 0.0, 0.2923, 0.0, 0.3333, 0.3333, 0.3333, 0.3333, 0.0, 0.3962, 0.3962, 0.6038, 0.3962, 0.6038, 0.6038, 0.3962, 0.6038, 0.3333, 0.6667, 0.3333, 0.3333, 0.3333, 0.3333, 0.3333, 0.6667, 0.3333, 0.3333, 0.6667, 0.3333, 0.6667, 0.3333, 0.3333, 0.3333, 0.6667, 0.6667, 0.3333, 0.6667, 0.3333, 0.6667, 0.6667, 0.6667, 0.3962, 0.3962, 0.3962, 0.6038, 0.3333, 0.6667, 0.3333, 0.3333, 0.6038, 0.6038, 0.6038, 0.3962, 0.6667, 0.3333, 0.6667, 0.6667, 0.6038, 0.3962, 0.3962, 0.3962, 0.3333, 0.3333, 0.6667, 0.3333, 0.3962, 0.6038, 0.6038, 0.6038, 0.6667, 0.6667, 0.3333, 0.6667])
me_plane.materials.append(mat_material_001)
me_plane.materials.append(mat_material_002)
me_plane.update()

# ---- objects
ob_collector = bpy.data.objects.new('Collector', me_plane)

# ---- transforms, parenting, visibility, modifiers, constraints
ob_collector.location = (0.0, 0.0, 0.0)
ob_collector.rotation_euler = (0.0, -0.0, -1.571)
ob_collector.scale = (0.475, 0.475, 1.0)

# ---- collection membership
col_collection.objects.link(ob_collector)

# ---- scene / render settings (as saved in the file)
scene.frame_start = 1; scene.frame_end = 250; scene.frame_set(0)
scene.render.engine = 'BLENDER_EEVEE_NEXT'
scene.cycles.sampling_pattern = 'TABULATED_SOBOL'
bpy.context.view_layer.update()

# ---- added for rendering (the .blend has no active camera): camera
cam_auto = bpy.data.cameras.new('AutoCamera')
cam_auto.lens = 50.0
cam_auto.sensor_width = 36.0
cam_auto.clip_end = 1000.0
ob_auto_camera = bpy.data.objects.new('AutoCamera', cam_auto)
scene.collection.objects.link(ob_auto_camera)
ob_auto_camera.location = (1.09, -1.34796, 1.13723)
ob_auto_camera.rotation_euler = (1.09748, -7.21219e-08, 0.694738)
scene.camera = ob_auto_camera
bpy.context.view_layer.update()
